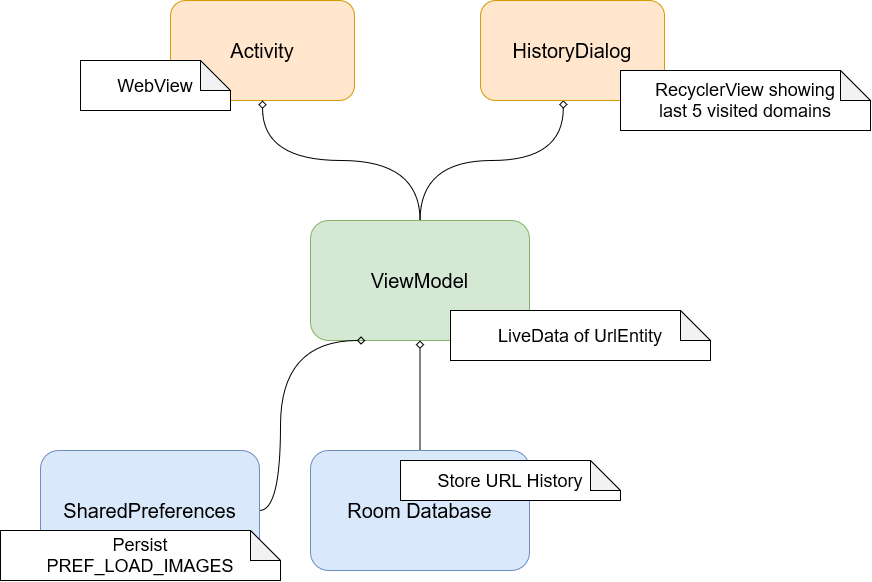

The diagram above was exported from draw.io. Its source (the exported page's mxGraphModel, read from the mxfile embedded in the PNG):
<mxGraphModel dx="1406" dy="796" grid="1" gridSize="10" guides="1" tooltips="1" connect="1" arrows="1" fold="1" page="1" pageScale="1.5" pageWidth="1169" pageHeight="826" background="none" math="0" shadow="0">
  <root>
    <mxCell id="0" />
    <mxCell id="1" parent="0" />
    <mxCell id="78TWyWkZKVUn-y3Tsugh-1" value="&lt;div&gt;Activity&lt;/div&gt;" style="rounded=1;whiteSpace=wrap;html=1;fontSize=20;fillColor=#ffe6cc;strokeColor=#d79b00;" parent="1" vertex="1">
      <mxGeometry x="490" y="210" width="184" height="100" as="geometry" />
    </mxCell>
    <mxCell id="78TWyWkZKVUn-y3Tsugh-27" style="edgeStyle=orthogonalEdgeStyle;curved=1;orthogonalLoop=1;jettySize=auto;html=1;entryX=0.5;entryY=1;entryDx=0;entryDy=0;fontSize=20;endArrow=diamond;endFill=0;" parent="1" source="78TWyWkZKVUn-y3Tsugh-2" target="78TWyWkZKVUn-y3Tsugh-1" edge="1">
      <mxGeometry relative="1" as="geometry" />
    </mxCell>
    <mxCell id="UNE8KvxHG5FsPaHx-spV-8" style="edgeStyle=orthogonalEdgeStyle;curved=1;orthogonalLoop=1;jettySize=auto;html=1;entryX=0.45;entryY=0.998;entryDx=0;entryDy=0;entryPerimeter=0;endArrow=diamond;endFill=0;" edge="1" parent="1" source="78TWyWkZKVUn-y3Tsugh-2" target="UNE8KvxHG5FsPaHx-spV-6">
      <mxGeometry relative="1" as="geometry" />
    </mxCell>
    <mxCell id="78TWyWkZKVUn-y3Tsugh-2" value="&lt;div style=&quot;font-size: 20px&quot;&gt;ViewModel&lt;/div&gt;" style="rounded=1;whiteSpace=wrap;html=1;fontSize=20;fillColor=#d5e8d4;strokeColor=#82b366;" parent="1" vertex="1">
      <mxGeometry x="630" y="430" width="219" height="120" as="geometry" />
    </mxCell>
    <mxCell id="78TWyWkZKVUn-y3Tsugh-28" style="edgeStyle=orthogonalEdgeStyle;curved=1;orthogonalLoop=1;jettySize=auto;html=1;entryX=0.5;entryY=1;entryDx=0;entryDy=0;fontSize=20;endArrow=diamond;endFill=0;" parent="1" source="78TWyWkZKVUn-y3Tsugh-3" target="78TWyWkZKVUn-y3Tsugh-2" edge="1">
      <mxGeometry relative="1" as="geometry" />
    </mxCell>
    <mxCell id="78TWyWkZKVUn-y3Tsugh-3" value="&lt;div style=&quot;font-size: 20px&quot;&gt;Room Database&lt;/div&gt;" style="rounded=1;whiteSpace=wrap;html=1;fontSize=20;fillColor=#dae8fc;strokeColor=#6c8ebf;" parent="1" vertex="1">
      <mxGeometry x="630" y="660" width="219" height="120" as="geometry" />
    </mxCell>
    <mxCell id="78TWyWkZKVUn-y3Tsugh-44" value="LiveData of UrlEntity" style="shape=note;whiteSpace=wrap;html=1;backgroundOutline=1;darkOpacity=0.05;fontSize=18;" parent="1" vertex="1">
      <mxGeometry x="770" y="520" width="260" height="50" as="geometry" />
    </mxCell>
    <mxCell id="UNE8KvxHG5FsPaHx-spV-3" style="edgeStyle=orthogonalEdgeStyle;orthogonalLoop=1;jettySize=auto;html=1;entryX=0.25;entryY=1;entryDx=0;entryDy=0;curved=1;endArrow=diamond;endFill=0;" edge="1" parent="1" source="UNE8KvxHG5FsPaHx-spV-1" target="78TWyWkZKVUn-y3Tsugh-2">
      <mxGeometry relative="1" as="geometry">
        <Array as="points">
          <mxPoint x="600" y="720" />
          <mxPoint x="600" y="550" />
        </Array>
      </mxGeometry>
    </mxCell>
    <mxCell id="UNE8KvxHG5FsPaHx-spV-1" value="&lt;div&gt;SharedPreferences&lt;/div&gt;" style="rounded=1;whiteSpace=wrap;html=1;fontSize=20;fillColor=#dae8fc;strokeColor=#6c8ebf;" vertex="1" parent="1">
      <mxGeometry x="360" y="660" width="219" height="120" as="geometry" />
    </mxCell>
    <mxCell id="UNE8KvxHG5FsPaHx-spV-4" value="Store URL History" style="shape=note;whiteSpace=wrap;html=1;backgroundOutline=1;darkOpacity=0.05;fontSize=18;" vertex="1" parent="1">
      <mxGeometry x="720" y="670" width="220" height="40" as="geometry" />
    </mxCell>
    <mxCell id="UNE8KvxHG5FsPaHx-spV-5" value="&lt;div&gt;Persist&lt;/div&gt;&lt;div&gt;PREF_LOAD_IMAGES&lt;/div&gt;" style="shape=note;whiteSpace=wrap;html=1;backgroundOutline=1;darkOpacity=0.05;fontSize=18;" vertex="1" parent="1">
      <mxGeometry x="320" y="740" width="280" height="50" as="geometry" />
    </mxCell>
    <mxCell id="UNE8KvxHG5FsPaHx-spV-6" value="HistoryDialog" style="rounded=1;whiteSpace=wrap;html=1;fontSize=20;fillColor=#ffe6cc;strokeColor=#d79b00;" vertex="1" parent="1">
      <mxGeometry x="800" y="210" width="184" height="100" as="geometry" />
    </mxCell>
    <mxCell id="UNE8KvxHG5FsPaHx-spV-11" value="&lt;div&gt;RecyclerView showing&lt;/div&gt;&lt;div&gt;last 5 visited domains&lt;/div&gt;" style="shape=note;whiteSpace=wrap;html=1;backgroundOutline=1;darkOpacity=0.05;fontSize=18;" vertex="1" parent="1">
      <mxGeometry x="940" y="280" width="250" height="60" as="geometry" />
    </mxCell>
    <mxCell id="UNE8KvxHG5FsPaHx-spV-13" value="WebView" style="shape=note;whiteSpace=wrap;html=1;backgroundOutline=1;darkOpacity=0.05;fontSize=18;" vertex="1" parent="1">
      <mxGeometry x="400" y="270" width="150" height="50" as="geometry" />
    </mxCell>
  </root>
</mxGraphModel>